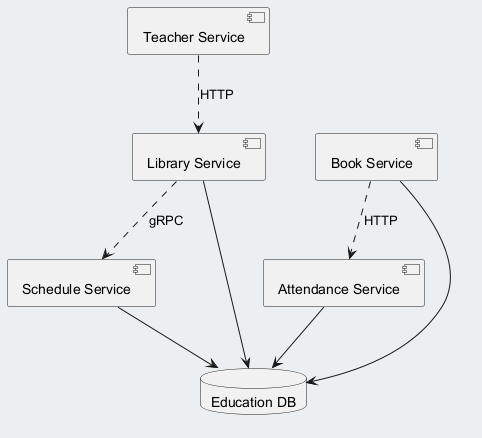

The diagram above was rendered by PlantUML. Its source (embedded in the PNG):
@startuml
skinparam backgroundColor #ECEFF1
skinparam classBackgroundColor #FFFFFF
skinparam classBorderColor #455A64
component "Attendance Service" as C_AttendanceService
component "Schedule Service" as C_ScheduleService
component "Teacher Service" as C_TeacherService
component "Library Service" as C_LibraryService
component "Book Service" as C_BookService
database "Education DB" as DB_education
C_AttendanceService --> DB_education
C_ScheduleService --> DB_education
C_LibraryService --> DB_education
C_BookService --> DB_education
C_BookService ..> C_AttendanceService : HTTP
C_TeacherService ..> C_LibraryService : HTTP
C_LibraryService ..> C_ScheduleService : gRPC
@enduml